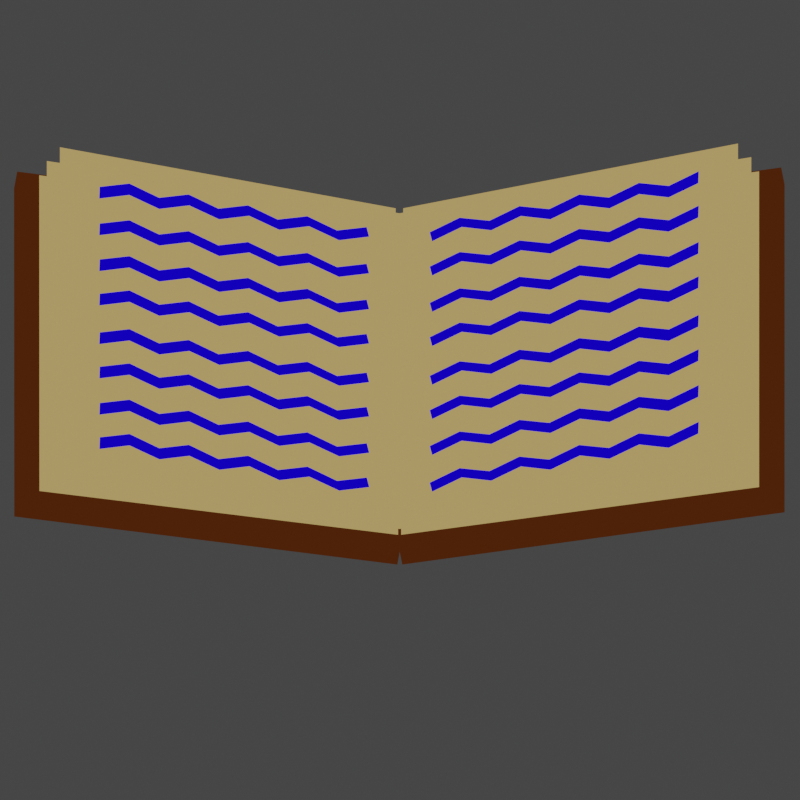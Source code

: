 # Source: book.blend  (saved by Blender 2.91.10; exported with 4.5.12 LTS)
import bpy
from mathutils import Matrix  # noqa: F401  (used for matrix-valued properties, if any)

bpy.ops.wm.read_factory_settings(use_empty=True)
scene = bpy.context.scene
scene.name = 'Scene'

# ---- collections
col_collection = bpy.data.collections.new('Collection'); scene.collection.children.link(col_collection)

# ---- materials (node trees are filled in below, after node groups)
mat_material = bpy.data.materials.new('Material')
mat_material.alpha_threshold = 0.0
mat_material.use_transparent_shadow = False
mat_material.line_color = (0.0, 0.0, 0.0, 1.0)
mat_material_001 = bpy.data.materials.new('Material.001')
mat_material_001.alpha_threshold = 0.0
mat_material_001.use_transparent_shadow = False
mat_material_001.line_color = (0.0, 0.0, 0.0, 1.0)
mat_material_002 = bpy.data.materials.new('Material.002')
mat_material_002.alpha_threshold = 0.0
mat_material_002.use_transparent_shadow = False
mat_material_002.line_color = (0.0, 0.0, 0.0, 1.0)
mat_material_004 = bpy.data.materials.new('Material.004')
mat_material_004.alpha_threshold = 0.0
mat_material_004.use_transparent_shadow = False
mat_material_004.line_color = (0.0, 0.0, 0.0, 1.0)
mat_material_005 = bpy.data.materials.new('Material.005')
mat_material_005.alpha_threshold = 0.0
mat_material_005.use_transparent_shadow = False
mat_material_005.line_color = (0.0, 0.0, 0.0, 1.0)

# ---- material node trees
mat_material.use_nodes = True; mat_material.node_tree.nodes.clear()
_N = mat_material.node_tree.nodes; _L = mat_material.node_tree.links
n0 = _N.new('ShaderNodeOutputMaterial'); n0.name = 'Material Output'; n0.location = (300, 300)
n1 = _N.new('ShaderNodeEmission'); n1.name = 'Emission'; n1.location = (10, 300)
n1.inputs[0].default_value = (0.4292, 0.2992, 0.1059, 1.0)
_L.new(n1.outputs[0], n0.inputs[0])
n0.is_active_output = True
mat_material_001.use_nodes = True; mat_material_001.node_tree.nodes.clear()
_N = mat_material_001.node_tree.nodes; _L = mat_material_001.node_tree.links
n0 = _N.new('ShaderNodeOutputMaterial'); n0.name = 'Material Output'; n0.location = (300, 300)
n1 = _N.new('ShaderNodeEmission'); n1.name = 'Emission'; n1.location = (10, 300)
n1.inputs[0].default_value = (0.2462, 0.173, 0.06317, 1.0)
_L.new(n1.outputs[0], n0.inputs[0])
n0.is_active_output = True
mat_material_002.use_nodes = True; mat_material_002.node_tree.nodes.clear()
_N = mat_material_002.node_tree.nodes; _L = mat_material_002.node_tree.links
n0 = _N.new('ShaderNodeOutputMaterial'); n0.name = 'Material Output'; n0.location = (300, 300)
n1 = _N.new('ShaderNodeEmission'); n1.name = 'Emission'; n1.location = (10, 300)
n1.inputs[0].default_value = (0.001114, 0.1424, 0.0, 1.0)
_L.new(n1.outputs[0], n0.inputs[0])
n0.is_active_output = True
mat_material_004.use_nodes = True; mat_material_004.node_tree.nodes.clear()
_N = mat_material_004.node_tree.nodes; _L = mat_material_004.node_tree.links
n0 = _N.new('ShaderNodeOutputMaterial'); n0.name = 'Material Output'; n0.location = (300, 300)
n1 = _N.new('ShaderNodeEmission'); n1.name = 'Emission'; n1.location = (10, 300)
n1.inputs[0].default_value = (0.06072, 0.01517, 0.002223, 1.0)
_L.new(n1.outputs[0], n0.inputs[0])
n0.is_active_output = True
mat_material_005.use_nodes = True; mat_material_005.node_tree.nodes.clear()
_N = mat_material_005.node_tree.nodes; _L = mat_material_005.node_tree.links
n0 = _N.new('ShaderNodeOutputMaterial'); n0.name = 'Material Output'; n0.location = (300, 300)
n1 = _N.new('ShaderNodeEmission'); n1.name = 'Emission'; n1.location = (10, 300)
n1.inputs[0].default_value = (0.00634, 0.0, 0.6038, 1.0)
_L.new(n1.outputs[0], n0.inputs[0])
n0.is_active_output = True

# ---- world
world_world = bpy.data.worlds.new('World'); scene.world = world_world
world_world.use_nodes = True; world_world.node_tree.nodes.clear()
_N = world_world.node_tree.nodes; _L = world_world.node_tree.links
n0 = _N.new('ShaderNodeOutputWorld'); n0.name = 'World Output'; n0.location = (300, 300)
n1 = _N.new('ShaderNodeBackground'); n1.name = 'Background'; n1.location = (10, 300)
n1.inputs[0].default_value = (0.05088, 0.05088, 0.05088, 1.0)
_L.new(n1.outputs[0], n0.inputs[0])
n0.is_active_output = True
world_world.color = (0.05088, 0.05088, 0.05088)
world_world.use_sun_shadow = False
world_world.sun_shadow_jitter_overblur = 0.0

# ---- cameras
cam_camera = bpy.data.cameras.new('Camera')
cam_camera.type = 'ORTHO'
cam_camera.ortho_scale = 10.9

# ---- meshes
me_cube = bpy.data.meshes.new('Cube')
me_cube.from_pydata([(1.0, 1.0, 9.627), (1.0, 1.0, 0.01706), (1.0, -1.0, 9.627), (1.0, -1.0, 0.01706), (-1.0, 1.0, 9.627), (-1.0, 1.0, 0.01706), (-1.0, -1.0, 9.627), (-1.0, -1.0, 0.01706), (1.0, 1.0, 9.404), (-1.0, -1.0, 9.404), (1.0, -1.0, 9.404), (-1.0, 1.0, 9.404), (1.0, 1.0, 0.2825), (1.0, -1.0, 0.2825), (-1.0, 1.0, 0.2825), (-1.0, -1.0, 0.2825), (-0.4555, -0.4555, 4.417), (0.4555, 0.4555, 4.417), (0.4555, -0.4555, 4.417), (-0.4555, 0.4555, 4.417), (-0.5114, -0.5114, 4.896), (0.5114, 0.5114, 4.896), (0.5114, -0.5114, 4.896), (-0.5114, 0.5114, 4.896), (0.5264, 0.5264, 4.147), (0.5264, -0.5264, 4.147), (-0.5264, 0.5264, 4.147), (-0.5264, -0.5264, 4.147), (-0.6993, -0.6993, 7.727), (0.6993, 0.6993, 7.727), (0.6993, -0.6993, 7.727), (-0.6993, 0.6993, 7.727), (0.6823, 0.6823, 1.501), (0.6823, -0.6823, 1.501), (-0.6823, 0.6823, 1.501), (-0.6823, -0.6823, 1.501)], [], [(0, 4, 6, 2), (10, 2, 6, 9), (9, 6, 4, 11), (5, 1, 3, 7), (8, 0, 2, 10), (11, 4, 0, 8), (31, 11, 8, 29), (29, 8, 10, 30), (28, 9, 11, 31), (30, 10, 9, 28), (3, 13, 15, 7), (7, 15, 14, 5), (1, 12, 13, 3), (5, 14, 12, 1), (25, 18, 16, 27), (27, 16, 19, 26), (24, 17, 18, 25), (26, 19, 17, 24), (18, 22, 20, 16), (16, 20, 23, 19), (17, 21, 22, 18), (19, 23, 21, 17), (34, 26, 24, 32), (32, 24, 25, 33), (35, 27, 26, 34), (33, 25, 27, 35), (22, 30, 28, 20), (20, 28, 31, 23), (21, 29, 30, 22), (23, 31, 29, 21), (13, 33, 35, 15), (15, 35, 34, 14), (12, 32, 33, 13), (14, 34, 32, 12)])
me_cube.polygons.foreach_set('use_smooth', [True] * 34)
_uv = me_cube.uv_layers.new(name='UVMap')
_uv.uv.foreach_set('vector', [0.625, 0.5, 0.875, 0.5, 0.875, 0.75, 0.625, 0.75, 0.6175, 0.75, 0.625, 0.75, 0.625, 1.0, 0.6175, 1.0, 0.6175, 0.0, 0.625, 0.0, 0.625, 0.25, 0.6175, 0.25, 0.125, 0.5, 0.375, 0.5, 0.375, 0.75, 0.125, 0.75, 0.6175, 0.5, 0.625, 0.5, 0.625, 0.75, 0.6175, 0.75, 0.6175, 0.25, 0.625, 0.25, 0.625, 0.5, 0.6175, 0.5, 0.592, 0.25, 0.6175, 0.25, 0.6175, 0.5, 0.592, 0.5, 0.592, 0.5, 0.6175, 0.5, 0.6175, 0.75, 0.592, 0.75, 0.592, 0.0, 0.6175, 0.0, 0.6175, 0.25, 0.592, 0.25, 0.592, 0.75, 0.6175, 0.75, 0.6175, 1.0, 0.592, 1.0, 0.375, 0.75, 0.3839, 0.75, 0.3839, 1.0, 0.375, 1.0, 0.375, 0.0, 0.3839, 0.0, 0.3839, 0.25, 0.375, 0.25, 0.375, 0.5, 0.3839, 0.5, 0.3839, 0.75, 0.375, 0.75, 0.375, 0.25, 0.3839, 0.25, 0.3839, 0.5, 0.375, 0.5, 0.492, 0.75, 0.5007, 0.75, 0.5007, 1.0, 0.492, 1.0, 0.492, 0.0, 0.5007, 0.0, 0.5007, 0.25, 0.492, 0.25, 0.492, 0.5, 0.5007, 0.5, 0.5007, 0.75, 0.492, 0.75, 0.492, 0.25, 0.5007, 0.25, 0.5007, 0.5, 0.492, 0.5, 0.5007, 0.75, 0.5127, 0.75, 0.5127, 1.0, 0.5007, 1.0, 0.5007, 0.0, 0.5127, 0.0, 0.5127, 0.25, 0.5007, 0.25, 0.5007, 0.5, 0.5127, 0.5, 0.5127, 0.75, 0.5007, 0.75, 0.5007, 0.25, 0.5127, 0.25, 0.5127, 0.5, 0.5007, 0.5, 0.4239, 0.25, 0.492, 0.25, 0.492, 0.5, 0.4239, 0.5, 0.4239, 0.5, 0.492, 0.5, 0.492, 0.75, 0.4239, 0.75, 0.4239, 0.0, 0.492, 0.0, 0.492, 0.25, 0.4239, 0.25, 0.4239, 0.75, 0.492, 0.75, 0.492, 1.0, 0.4239, 1.0, 0.5127, 0.75, 0.592, 0.75, 0.592, 1.0, 0.5127, 1.0, 0.5127, 0.0, 0.592, 0.0, 0.592, 0.25, 0.5127, 0.25, 0.5127, 0.5, 0.592, 0.5, 0.592, 0.75, 0.5127, 0.75, 0.5127, 0.25, 0.592, 0.25, 0.592, 0.5, 0.5127, 0.5, 0.3839, 0.75, 0.4239, 0.75, 0.4239, 1.0, 0.3839, 1.0, 0.3839, 0.0, 0.4239, 0.0, 0.4239, 0.25, 0.3839, 0.25, 0.3839, 0.5, 0.4239, 0.5, 0.4239, 0.75, 0.3839, 0.75, 0.3839, 0.25, 0.4239, 0.25, 0.4239, 0.5, 0.3839, 0.5])
me_cube.materials.append(mat_material)
me_cube.use_remesh_preserve_volume = False
me_cube.use_remesh_preserve_attributes = False
me_cube.use_mirror_vertex_groups = False
me_cube.update()
me_plane = bpy.data.meshes.new('Plane')
me_plane.from_pydata([(0.1608, -0.2739, 9.658), (-0.1081, -0.2412, 9.658), (-0.08822, 0.05242, 9.658), (0.2287, -0.03797, 9.658), (0.1465, 0.3153, 9.658), (-0.05222, 0.3746, 9.658), (-0.2431, 0.3344, 9.658), (-0.3875, 0.1585, 9.658), (-0.437, -0.2097, 9.658), (-0.3117, -0.5187, 9.658), (0.2366, -0.6256, 9.658), (0.5722, -0.188, 9.658), (0.5306, 0.1233, 9.658), (0.4068, 0.5752, 9.658), (-0.2139, 0.8452, 9.658)], [(0, 3), (1, 0), (2, 1), (3, 4), (4, 5), (5, 6), (6, 7), (7, 8), (8, 9), (9, 10), (10, 11), (11, 12), (12, 13), (13, 14)], [])
_uv = me_plane.uv_layers.new(name='UVMap')
_uv.uv.foreach_set('vector', [])
me_plane.materials.append(mat_material_001)
me_plane.use_remesh_fix_poles = True
me_plane.use_remesh_preserve_attributes = False
me_plane.use_mirror_vertex_groups = False
me_plane.update()
me_plane_001 = bpy.data.meshes.new('Plane.001')
me_plane_001.from_pydata([(-0.4793, -0.2321, 5.278), (-0.3387, -0.4214, 5.288), (-0.1124, -0.574, 5.295), (0.09132, -0.5309, 5.307), (-0.4967, 0.09853, 5.276), (-0.413, 0.3607, 5.276), (-0.1257, 0.5235, 5.285), (0.2887, 0.4675, 5.298), (0.5733, 0.2477, 5.307), (0.5719, -0.09824, 5.307), (0.4216, -0.3644, 5.319), (-0.4834, -0.2321, 4.702), (-0.3427, -0.4214, 4.712), (-0.1165, -0.574, 4.719), (0.0873, -0.5309, 4.73), (-0.5007, 0.09853, 4.7), (-0.417, 0.3607, 4.7), (-0.1297, 0.5235, 4.709), (0.2847, 0.4675, 4.722), (0.5693, 0.2477, 4.731), (0.5679, -0.09824, 4.731), (0.4086, -0.3672, 4.71), (0.6455, -0.04692, 4.442), (0.3903, -0.3484, 4.405), (0.5413, -0.1669, 4.054), (0.4793, -0.2222, 4.08)], [], [(6, 7, 18, 17), (3, 2, 13, 14), (3, 10, 21, 14), (0, 4, 15, 11), (7, 8, 19, 18), (4, 5, 16, 15), (1, 0, 11, 12), (8, 9, 20, 19), (5, 6, 17, 16), (2, 1, 12, 13), (9, 10, 21, 20), (21, 10, 22, 23), (23, 22, 24, 25)])
_uv = me_plane_001.uv_layers.new(name='UVMap')
_uv.uv.foreach_set('vector', [0.0, 0.0, 0.0, 0.0, 0.0, 0.0, 0.0, 0.0, 0.0, 0.0, 0.0, 0.0, 0.0, 0.0, 0.0, 0.0, 0.0, 0.0, 0.0, 0.0, 0.0, 0.0, 0.0, 0.0, 0.0, 0.0, 0.0, 0.0, 0.0, 0.0, 0.0, 0.0, 0.0, 0.0, 0.0, 0.0, 0.0, 0.0, 0.0, 0.0, 0.0, 0.0, 0.0, 0.0, 0.0, 0.0, 0.0, 0.0, 0.0, 0.0, 0.0, 0.0, 0.0, 0.0, 0.0, 0.0, 0.0, 0.0, 0.0, 0.0, 0.0, 0.0, 0.0, 0.0, 0.0, 0.0, 0.0, 0.0, 0.0, 0.0, 0.0, 0.0, 0.0, 0.0, 0.0, 0.0, 0.0, 0.0, 0.0, 0.0, 0.0, 0.0, 0.0, 0.0, 0.0, 0.0, 0.0, 0.0, 0.0, 0.0, 0.0, 0.0, 0.0, 0.0, 0.0, 0.0, 0.0, 0.0, 0.0, 0.0, 0.0, 0.0, 0.0, 0.0])
me_plane_001.materials.append(mat_material_002)
me_plane_001.use_remesh_fix_poles = True
me_plane_001.use_remesh_preserve_attributes = False
me_plane_001.use_mirror_vertex_groups = False
me_plane_001.update()
me_cube_001 = bpy.data.meshes.new('Cube.001')
me_cube_001.from_pydata([(0.0, -3.981, -0.141), (0.0, -3.981, 0.141), (0.0, 3.981, -0.141), (0.0, 3.981, 0.141), (5.279, -3.981, -0.141), (5.279, -3.981, 0.141), (5.279, 3.981, -0.141), (5.279, 3.981, 0.141), (0.04823, -3.832, 0.2453), (4.988, -3.832, 0.2259), (0.04823, 3.832, 0.2453), (4.988, 3.832, 0.2259), (0.03674, -3.832, 0.3436), (4.921, -3.832, 0.4741), (0.03674, 3.832, 0.3436), (4.921, 3.832, 0.4741), (0.1048, -3.832, 0.4163), (4.779, -3.832, 0.7252), (0.1048, 3.832, 0.4163), (4.779, 3.832, 0.7252), (0.4793, 3.089, 0.4644), (4.232, 3.331, 0.6961), (4.226, 3.046, 0.6961), (0.5124, 2.864, 0.4644), (0.8963, 3.305, 0.4901), (1.313, 3.095, 0.5159), (1.73, 3.311, 0.5416), (2.147, 3.102, 0.5674), (2.564, 3.318, 0.5931), (2.981, 3.108, 0.6189), (3.398, 3.324, 0.6446), (3.815, 3.115, 0.6704), (3.813, 2.836, 0.6704), (3.4, 3.053, 0.6446), (2.988, 2.843, 0.6189), (2.575, 3.06, 0.5931), (2.163, 2.85, 0.5674), (1.75, 3.067, 0.5416), (1.338, 2.857, 0.5159), (0.925, 3.074, 0.4901), (0.4793, 2.256, 0.4644), (4.232, 2.498, 0.6961), (4.226, 2.213, 0.6961), (0.5124, 2.032, 0.4644), (0.8963, 2.473, 0.4901), (1.313, 2.263, 0.5159), (1.73, 2.479, 0.5416), (2.147, 2.269, 0.5674), (2.564, 2.485, 0.5931), (2.981, 2.276, 0.6189), (3.398, 2.492, 0.6446), (3.815, 2.282, 0.6704), (3.813, 2.004, 0.6704), (3.4, 2.22, 0.6446), (2.988, 2.011, 0.6189), (2.575, 2.227, 0.5931), (2.163, 2.018, 0.5674), (1.75, 2.234, 0.5416), (1.338, 2.025, 0.5159), (0.925, 2.241, 0.4901), (0.4793, 1.375, 0.4644), (4.232, 1.617, 0.6961), (4.226, 1.332, 0.6961), (0.5124, 1.151, 0.4644), (0.8963, 1.592, 0.4901), (1.313, 1.382, 0.5159), (1.73, 1.598, 0.5416), (2.147, 1.388, 0.5674), (2.564, 1.604, 0.5931), (2.981, 1.395, 0.6189), (3.398, 1.611, 0.6446), (3.815, 1.401, 0.6704), (3.813, 1.123, 0.6704), (3.4, 1.339, 0.6446), (2.988, 1.13, 0.6189), (2.575, 1.346, 0.5931), (2.163, 1.137, 0.5674), (1.75, 1.353, 0.5416), (1.338, 1.144, 0.5159), (0.925, 1.36, 0.4901), (0.4793, 0.5428, 0.4644), (4.232, 0.7847, 0.6961), (4.226, 0.4999, 0.6961), (0.5124, 0.3183, 0.4644), (0.8963, 0.759, 0.4901), (1.313, 0.5493, 0.5159), (1.73, 0.7655, 0.5416), (2.147, 0.5557, 0.5674), (2.564, 0.7719, 0.5931), (2.981, 0.5621, 0.6189), (3.398, 0.7783, 0.6446), (3.815, 0.5686, 0.6704), (3.813, 0.2904, 0.6704), (3.4, 0.5069, 0.6446), (2.988, 0.2974, 0.6189), (2.575, 0.5139, 0.5931), (2.163, 0.3044, 0.5674), (1.75, 0.5208, 0.5416), (1.338, 0.3114, 0.5159), (0.925, 0.5278, 0.4901), (0.4793, -0.3962, 0.4644), (4.232, -0.1543, 0.6961), (4.226, -0.4391, 0.6961), (0.5124, -0.6207, 0.4644), (0.8963, -0.18, 0.4901), (1.313, -0.3898, 0.5159), (1.73, -0.1736, 0.5416), (2.147, -0.3833, 0.5674), (2.564, -0.1671, 0.5931), (2.981, -0.3769, 0.6189), (3.398, -0.1607, 0.6446), (3.815, -0.3705, 0.6704), (3.813, -0.6486, 0.6704), (3.4, -0.4322, 0.6446), (2.988, -0.6416, 0.6189), (2.575, -0.4252, 0.5931), (2.163, -0.6347, 0.5674), (1.75, -0.4182, 0.5416), (1.338, -0.6277, 0.5159), (0.925, -0.4112, 0.4901), (0.4793, -1.229, 0.4644), (4.232, -0.9868, 0.6961), (4.226, -1.272, 0.6961), (0.5124, -1.453, 0.4644), (0.8963, -1.013, 0.4901), (1.313, -1.222, 0.5159), (1.73, -1.006, 0.5416), (2.147, -1.216, 0.5674), (2.564, -0.9997, 0.5931), (2.981, -1.209, 0.6189), (3.398, -0.9933, 0.6446), (3.815, -1.203, 0.6704), (3.813, -1.481, 0.6704), (3.4, -1.265, 0.6446), (2.988, -1.474, 0.6189), (2.575, -1.258, 0.5931), (2.163, -1.467, 0.5674), (1.75, -1.251, 0.5416), (1.338, -1.46, 0.5159), (0.925, -1.244, 0.4901), (0.4793, -2.1, 0.4644), (4.232, -1.858, 0.6961), (4.226, -2.143, 0.6961), (0.5124, -2.324, 0.4644), (0.8963, -1.884, 0.4901), (1.313, -2.094, 0.5159), (1.73, -1.877, 0.5416), (2.147, -2.087, 0.5674), (2.564, -1.871, 0.5931), (2.981, -2.081, 0.6189), (3.398, -1.865, 0.6446), (3.815, -2.074, 0.6704), (3.813, -2.352, 0.6704), (3.4, -2.136, 0.6446), (2.988, -2.345, 0.6189), (2.575, -2.129, 0.5931), (2.163, -2.338, 0.5674), (1.75, -2.122, 0.5416), (1.338, -2.331, 0.5159), (0.925, -2.115, 0.4901), (0.4793, -2.991, 0.4644), (4.232, -2.749, 0.6961), (4.226, -3.034, 0.6961), (0.5124, -3.215, 0.4644), (0.8963, -2.774, 0.4901), (1.313, -2.984, 0.5159), (1.73, -2.768, 0.5416), (2.147, -2.978, 0.5674), (2.564, -2.762, 0.5931), (2.981, -2.971, 0.6189), (3.398, -2.755, 0.6446), (3.815, -2.965, 0.6704), (3.813, -3.243, 0.6704), (3.4, -3.027, 0.6446), (2.988, -3.236, 0.6189), (2.575, -3.02, 0.5931), (2.163, -3.229, 0.5674), (1.75, -3.013, 0.5416), (1.338, -3.222, 0.5159), (0.925, -3.006, 0.4901)], [], [(0, 1, 3, 2), (2, 3, 7, 6), (6, 7, 5, 4), (4, 5, 1, 0), (2, 6, 4, 0), (7, 3, 1, 5), (8, 9, 11, 10), (12, 13, 15, 14), (16, 17, 19, 18), (24, 20, 23, 39), (21, 31, 32, 22), (31, 30, 33, 32), (30, 29, 34, 33), (29, 28, 35, 34), (28, 27, 36, 35), (27, 26, 37, 36), (26, 25, 38, 37), (25, 24, 39, 38), (44, 40, 43, 59), (41, 51, 52, 42), (51, 50, 53, 52), (50, 49, 54, 53), (49, 48, 55, 54), (48, 47, 56, 55), (47, 46, 57, 56), (46, 45, 58, 57), (45, 44, 59, 58), (64, 60, 63, 79), (61, 71, 72, 62), (71, 70, 73, 72), (70, 69, 74, 73), (69, 68, 75, 74), (68, 67, 76, 75), (67, 66, 77, 76), (66, 65, 78, 77), (65, 64, 79, 78), (84, 80, 83, 99), (81, 91, 92, 82), (91, 90, 93, 92), (90, 89, 94, 93), (89, 88, 95, 94), (88, 87, 96, 95), (87, 86, 97, 96), (86, 85, 98, 97), (85, 84, 99, 98), (104, 100, 103, 119), (101, 111, 112, 102), (111, 110, 113, 112), (110, 109, 114, 113), (109, 108, 115, 114), (108, 107, 116, 115), (107, 106, 117, 116), (106, 105, 118, 117), (105, 104, 119, 118), (124, 120, 123, 139), (121, 131, 132, 122), (131, 130, 133, 132), (130, 129, 134, 133), (129, 128, 135, 134), (128, 127, 136, 135), (127, 126, 137, 136), (126, 125, 138, 137), (125, 124, 139, 138), (144, 140, 143, 159), (141, 151, 152, 142), (151, 150, 153, 152), (150, 149, 154, 153), (149, 148, 155, 154), (148, 147, 156, 155), (147, 146, 157, 156), (146, 145, 158, 157), (145, 144, 159, 158), (164, 160, 163, 179), (161, 171, 172, 162), (171, 170, 173, 172), (170, 169, 174, 173), (169, 168, 175, 174), (168, 167, 176, 175), (167, 166, 177, 176), (166, 165, 178, 177), (165, 164, 179, 178)])
me_cube_001.polygons.foreach_set('material_index', [1, 1, 1, 1, 1, 1, 0, 0, 0, 2, 2, 2, 2, 2, 2, 2, 2, 2, 2, 2, 2, 2, 2, 2, 2, 2, 2, 2, 2, 2, 2, 2, 2, 2, 2, 2, 2, 2, 2, 2, 2, 2, 2, 2, 2, 2, 2, 2, 2, 2, 2, 2, 2, 2, 2, 2, 2, 2, 2, 2, 2, 2, 2, 2, 2, 2, 2, 2, 2, 2, 2, 2, 2, 2, 2, 2, 2, 2, 2, 2, 2])
_uv = me_cube_001.uv_layers.new(name='UVMap')
_uv.uv.foreach_set('vector', [0.375, 0.0, 0.625, 0.0, 0.625, 0.25, 0.375, 0.25, 0.375, 0.25, 0.625, 0.25, 0.625, 0.5, 0.375, 0.5, 0.375, 0.5, 0.625, 0.5, 0.625, 0.75, 0.375, 0.75, 0.375, 0.75, 0.625, 0.75, 0.625, 1.0, 0.375, 1.0, 0.125, 0.5, 0.375, 0.5, 0.375, 0.75, 0.125, 0.75, 0.625, 0.5, 0.875, 0.5, 0.875, 0.75, 0.625, 0.75, 0.0, 0.0, 1.0, 0.0, 1.0, 1.0, 0.0, 1.0, 0.0, 0.0, 1.0, 0.0, 1.0, 1.0, 0.0, 1.0, 0.0, 0.0, 1.0, 0.0, 1.0, 1.0, 0.0, 1.0, 0.0, 0.0, 0.0, 0.0, 0.0, 0.0, 0.0, 0.0, 0.0, 0.0, 0.0, 0.0, 0.0, 0.0, 0.0, 0.0, 0.0, 0.0, 0.0, 0.0, 0.0, 0.0, 0.0, 0.0, 0.0, 0.0, 0.0, 0.0, 0.0, 0.0, 0.0, 0.0, 0.0, 0.0, 0.0, 0.0, 0.0, 0.0, 0.0, 0.0, 0.0, 0.0, 0.0, 0.0, 0.0, 0.0, 0.0, 0.0, 0.0, 0.0, 0.0, 0.0, 0.0, 0.0, 0.0, 0.0, 0.0, 0.0, 0.0, 0.0, 0.0, 0.0, 0.0, 0.0, 0.0, 0.0, 0.0, 0.0, 0.0, 0.0, 0.0, 0.0, 0.0, 0.0, 0.0, 0.0, 0.0, 0.0, 0.0, 0.0, 0.0, 0.0, 0.0, 0.0, 0.0, 0.0, 0.0, 0.0, 0.0, 0.0, 0.0, 0.0, 0.0, 0.0, 0.0, 0.0, 0.0, 0.0, 0.0, 0.0, 0.0, 0.0, 0.0, 0.0, 0.0, 0.0, 0.0, 0.0, 0.0, 0.0, 0.0, 0.0, 0.0, 0.0, 0.0, 0.0, 0.0, 0.0, 0.0, 0.0, 0.0, 0.0, 0.0, 0.0, 0.0, 0.0, 0.0, 0.0, 0.0, 0.0, 0.0, 0.0, 0.0, 0.0, 0.0, 0.0, 0.0, 0.0, 0.0, 0.0, 0.0, 0.0, 0.0, 0.0, 0.0, 0.0, 0.0, 0.0, 0.0, 0.0, 0.0, 0.0, 0.0, 0.0, 0.0, 0.0, 0.0, 0.0, 0.0, 0.0, 0.0, 0.0, 0.0, 0.0, 0.0, 0.0, 0.0, 0.0, 0.0, 0.0, 0.0, 0.0, 0.0, 0.0, 0.0, 0.0, 0.0, 0.0, 0.0, 0.0, 0.0, 0.0, 0.0, 0.0, 0.0, 0.0, 0.0, 0.0, 0.0, 0.0, 0.0, 0.0, 0.0, 0.0, 0.0, 0.0, 0.0, 0.0, 0.0, 0.0, 0.0, 0.0, 0.0, 0.0, 0.0, 0.0, 0.0, 0.0, 0.0, 0.0, 0.0, 0.0, 0.0, 0.0, 0.0, 0.0, 0.0, 0.0, 0.0, 0.0, 0.0, 0.0, 0.0, 0.0, 0.0, 0.0, 0.0, 0.0, 0.0, 0.0, 0.0, 0.0, 0.0, 0.0, 0.0, 0.0, 0.0, 0.0, 0.0, 0.0, 0.0, 0.0, 0.0, 0.0, 0.0, 0.0, 0.0, 0.0, 0.0, 0.0, 0.0, 0.0, 0.0, 0.0, 0.0, 0.0, 0.0, 0.0, 0.0, 0.0, 0.0, 0.0, 0.0, 0.0, 0.0, 0.0, 0.0, 0.0, 0.0, 0.0, 0.0, 0.0, 0.0, 0.0, 0.0, 0.0, 0.0, 0.0, 0.0, 0.0, 0.0, 0.0, 0.0, 0.0, 0.0, 0.0, 0.0, 0.0, 0.0, 0.0, 0.0, 0.0, 0.0, 0.0, 0.0, 0.0, 0.0, 0.0, 0.0, 0.0, 0.0, 0.0, 0.0, 0.0, 0.0, 0.0, 0.0, 0.0, 0.0, 0.0, 0.0, 0.0, 0.0, 0.0, 0.0, 0.0, 0.0, 0.0, 0.0, 0.0, 0.0, 0.0, 0.0, 0.0, 0.0, 0.0, 0.0, 0.0, 0.0, 0.0, 0.0, 0.0, 0.0, 0.0, 0.0, 0.0, 0.0, 0.0, 0.0, 0.0, 0.0, 0.0, 0.0, 0.0, 0.0, 0.0, 0.0, 0.0, 0.0, 0.0, 0.0, 0.0, 0.0, 0.0, 0.0, 0.0, 0.0, 0.0, 0.0, 0.0, 0.0, 0.0, 0.0, 0.0, 0.0, 0.0, 0.0, 0.0, 0.0, 0.0, 0.0, 0.0, 0.0, 0.0, 0.0, 0.0, 0.0, 0.0, 0.0, 0.0, 0.0, 0.0, 0.0, 0.0, 0.0, 0.0, 0.0, 0.0, 0.0, 0.0, 0.0, 0.0, 0.0, 0.0, 0.0, 0.0, 0.0, 0.0, 0.0, 0.0, 0.0, 0.0, 0.0, 0.0, 0.0, 0.0, 0.0, 0.0, 0.0, 0.0, 0.0, 0.0, 0.0, 0.0, 0.0, 0.0, 0.0, 0.0, 0.0, 0.0, 0.0, 0.0, 0.0, 0.0, 0.0, 0.0, 0.0, 0.0, 0.0, 0.0, 0.0, 0.0, 0.0, 0.0, 0.0, 0.0, 0.0, 0.0, 0.0, 0.0, 0.0, 0.0, 0.0, 0.0, 0.0, 0.0, 0.0, 0.0, 0.0, 0.0, 0.0, 0.0, 0.0, 0.0, 0.0, 0.0, 0.0, 0.0, 0.0, 0.0, 0.0, 0.0, 0.0, 0.0, 0.0, 0.0, 0.0, 0.0, 0.0, 0.0, 0.0, 0.0, 0.0, 0.0, 0.0, 0.0, 0.0, 0.0, 0.0, 0.0, 0.0, 0.0, 0.0, 0.0, 0.0, 0.0, 0.0, 0.0, 0.0, 0.0, 0.0, 0.0, 0.0, 0.0, 0.0, 0.0, 0.0, 0.0, 0.0, 0.0, 0.0, 0.0, 0.0, 0.0, 0.0, 0.0, 0.0, 0.0, 0.0, 0.0, 0.0, 0.0, 0.0, 0.0, 0.0, 0.0, 0.0, 0.0, 0.0, 0.0, 0.0, 0.0, 0.0, 0.0, 0.0, 0.0, 0.0, 0.0, 0.0, 0.0, 0.0, 0.0, 0.0, 0.0, 0.0, 0.0, 0.0, 0.0, 0.0, 0.0, 0.0, 0.0, 0.0, 0.0, 0.0, 0.0, 0.0, 0.0, 0.0, 0.0, 0.0, 0.0, 0.0, 0.0, 0.0, 0.0, 0.0, 0.0, 0.0, 0.0, 0.0, 0.0, 0.0, 0.0, 0.0, 0.0, 0.0, 0.0, 0.0, 0.0, 0.0, 0.0, 0.0, 0.0, 0.0, 0.0])
me_cube_001.materials.append(mat_material)
me_cube_001.materials.append(mat_material_004)
me_cube_001.materials.append(mat_material_005)
me_cube_001.use_remesh_fix_poles = True
me_cube_001.use_remesh_preserve_attributes = False
me_cube_001.use_mirror_vertex_groups = False
me_cube_001.update()
me_cube_002 = bpy.data.meshes.new('Cube.002')
me_cube_002.from_pydata([(0.0, -3.981, -0.141), (0.0, -3.981, 0.141), (0.0, 3.981, -0.141), (0.0, 3.981, 0.141), (5.279, -3.981, -0.141), (5.279, -3.981, 0.141), (5.279, 3.981, -0.141), (5.279, 3.981, 0.141), (0.04823, -3.832, 0.2453), (4.988, -3.832, 0.2259), (0.04823, 3.832, 0.2453), (4.988, 3.832, 0.2259), (0.03674, -3.832, 0.3436), (4.921, -3.832, 0.4741), (0.03674, 3.832, 0.3436), (4.921, 3.832, 0.4741), (0.1048, -3.832, 0.4163), (4.779, -3.832, 0.7252), (0.1048, 3.832, 0.4163), (4.779, 3.832, 0.7252), (0.4793, 3.089, 0.4644), (4.232, 3.331, 0.6961), (4.226, 3.046, 0.6961), (0.5124, 2.864, 0.4644), (0.8963, 3.305, 0.4901), (1.313, 3.095, 0.5159), (1.73, 3.311, 0.5416), (2.147, 3.102, 0.5674), (2.564, 3.318, 0.5931), (2.981, 3.108, 0.6189), (3.398, 3.324, 0.6446), (3.815, 3.115, 0.6704), (3.813, 2.836, 0.6704), (3.4, 3.053, 0.6446), (2.988, 2.843, 0.6189), (2.575, 3.06, 0.5931), (2.163, 2.85, 0.5674), (1.75, 3.067, 0.5416), (1.338, 2.857, 0.5159), (0.925, 3.074, 0.4901), (0.4793, 2.256, 0.4644), (4.232, 2.498, 0.6961), (4.226, 2.213, 0.6961), (0.5124, 2.032, 0.4644), (0.8963, 2.473, 0.4901), (1.313, 2.263, 0.5159), (1.73, 2.479, 0.5416), (2.147, 2.269, 0.5674), (2.564, 2.485, 0.5931), (2.981, 2.276, 0.6189), (3.398, 2.492, 0.6446), (3.815, 2.282, 0.6704), (3.813, 2.004, 0.6704), (3.4, 2.22, 0.6446), (2.988, 2.011, 0.6189), (2.575, 2.227, 0.5931), (2.163, 2.018, 0.5674), (1.75, 2.234, 0.5416), (1.338, 2.025, 0.5159), (0.925, 2.241, 0.4901), (0.4793, 1.375, 0.4644), (4.232, 1.617, 0.6961), (4.226, 1.332, 0.6961), (0.5124, 1.151, 0.4644), (0.8963, 1.592, 0.4901), (1.313, 1.382, 0.5159), (1.73, 1.598, 0.5416), (2.147, 1.388, 0.5674), (2.564, 1.604, 0.5931), (2.981, 1.395, 0.6189), (3.398, 1.611, 0.6446), (3.815, 1.401, 0.6704), (3.813, 1.123, 0.6704), (3.4, 1.339, 0.6446), (2.988, 1.13, 0.6189), (2.575, 1.346, 0.5931), (2.163, 1.137, 0.5674), (1.75, 1.353, 0.5416), (1.338, 1.144, 0.5159), (0.925, 1.36, 0.4901), (0.4793, 0.5428, 0.4644), (4.232, 0.7847, 0.6961), (4.226, 0.4999, 0.6961), (0.5124, 0.3183, 0.4644), (0.8963, 0.759, 0.4901), (1.313, 0.5493, 0.5159), (1.73, 0.7655, 0.5416), (2.147, 0.5557, 0.5674), (2.564, 0.7719, 0.5931), (2.981, 0.5621, 0.6189), (3.398, 0.7783, 0.6446), (3.815, 0.5686, 0.6704), (3.813, 0.2904, 0.6704), (3.4, 0.5069, 0.6446), (2.988, 0.2974, 0.6189), (2.575, 0.5139, 0.5931), (2.163, 0.3044, 0.5674), (1.75, 0.5208, 0.5416), (1.338, 0.3114, 0.5159), (0.925, 0.5278, 0.4901), (0.4793, -0.3962, 0.4644), (4.232, -0.1543, 0.6961), (4.226, -0.4391, 0.6961), (0.5124, -0.6207, 0.4644), (0.8963, -0.18, 0.4901), (1.313, -0.3898, 0.5159), (1.73, -0.1736, 0.5416), (2.147, -0.3833, 0.5674), (2.564, -0.1671, 0.5931), (2.981, -0.3769, 0.6189), (3.398, -0.1607, 0.6446), (3.815, -0.3705, 0.6704), (3.813, -0.6486, 0.6704), (3.4, -0.4322, 0.6446), (2.988, -0.6416, 0.6189), (2.575, -0.4252, 0.5931), (2.163, -0.6347, 0.5674), (1.75, -0.4182, 0.5416), (1.338, -0.6277, 0.5159), (0.925, -0.4112, 0.4901), (0.4793, -1.229, 0.4644), (4.232, -0.9868, 0.6961), (4.226, -1.272, 0.6961), (0.5124, -1.453, 0.4644), (0.8963, -1.013, 0.4901), (1.313, -1.222, 0.5159), (1.73, -1.006, 0.5416), (2.147, -1.216, 0.5674), (2.564, -0.9997, 0.5931), (2.981, -1.209, 0.6189), (3.398, -0.9933, 0.6446), (3.815, -1.203, 0.6704), (3.813, -1.481, 0.6704), (3.4, -1.265, 0.6446), (2.988, -1.474, 0.6189), (2.575, -1.258, 0.5931), (2.163, -1.467, 0.5674), (1.75, -1.251, 0.5416), (1.338, -1.46, 0.5159), (0.925, -1.244, 0.4901), (0.4793, -2.1, 0.4644), (4.232, -1.858, 0.6961), (4.226, -2.143, 0.6961), (0.5124, -2.324, 0.4644), (0.8963, -1.884, 0.4901), (1.313, -2.094, 0.5159), (1.73, -1.877, 0.5416), (2.147, -2.087, 0.5674), (2.564, -1.871, 0.5931), (2.981, -2.081, 0.6189), (3.398, -1.865, 0.6446), (3.815, -2.074, 0.6704), (3.813, -2.352, 0.6704), (3.4, -2.136, 0.6446), (2.988, -2.345, 0.6189), (2.575, -2.129, 0.5931), (2.163, -2.338, 0.5674), (1.75, -2.122, 0.5416), (1.338, -2.331, 0.5159), (0.925, -2.115, 0.4901), (0.4793, -2.991, 0.4644), (4.232, -2.749, 0.6961), (4.226, -3.034, 0.6961), (0.5124, -3.215, 0.4644), (0.8963, -2.774, 0.4901), (1.313, -2.984, 0.5159), (1.73, -2.768, 0.5416), (2.147, -2.978, 0.5674), (2.564, -2.762, 0.5931), (2.981, -2.971, 0.6189), (3.398, -2.755, 0.6446), (3.815, -2.965, 0.6704), (3.813, -3.243, 0.6704), (3.4, -3.027, 0.6446), (2.988, -3.236, 0.6189), (2.575, -3.02, 0.5931), (2.163, -3.229, 0.5674), (1.75, -3.013, 0.5416), (1.338, -3.222, 0.5159), (0.925, -3.006, 0.4901)], [], [(0, 1, 3, 2), (2, 3, 7, 6), (6, 7, 5, 4), (4, 5, 1, 0), (2, 6, 4, 0), (7, 3, 1, 5), (8, 9, 11, 10), (12, 13, 15, 14), (16, 17, 19, 18), (24, 20, 23, 39), (21, 31, 32, 22), (31, 30, 33, 32), (30, 29, 34, 33), (29, 28, 35, 34), (28, 27, 36, 35), (27, 26, 37, 36), (26, 25, 38, 37), (25, 24, 39, 38), (44, 40, 43, 59), (41, 51, 52, 42), (51, 50, 53, 52), (50, 49, 54, 53), (49, 48, 55, 54), (48, 47, 56, 55), (47, 46, 57, 56), (46, 45, 58, 57), (45, 44, 59, 58), (64, 60, 63, 79), (61, 71, 72, 62), (71, 70, 73, 72), (70, 69, 74, 73), (69, 68, 75, 74), (68, 67, 76, 75), (67, 66, 77, 76), (66, 65, 78, 77), (65, 64, 79, 78), (84, 80, 83, 99), (81, 91, 92, 82), (91, 90, 93, 92), (90, 89, 94, 93), (89, 88, 95, 94), (88, 87, 96, 95), (87, 86, 97, 96), (86, 85, 98, 97), (85, 84, 99, 98), (104, 100, 103, 119), (101, 111, 112, 102), (111, 110, 113, 112), (110, 109, 114, 113), (109, 108, 115, 114), (108, 107, 116, 115), (107, 106, 117, 116), (106, 105, 118, 117), (105, 104, 119, 118), (124, 120, 123, 139), (121, 131, 132, 122), (131, 130, 133, 132), (130, 129, 134, 133), (129, 128, 135, 134), (128, 127, 136, 135), (127, 126, 137, 136), (126, 125, 138, 137), (125, 124, 139, 138), (144, 140, 143, 159), (141, 151, 152, 142), (151, 150, 153, 152), (150, 149, 154, 153), (149, 148, 155, 154), (148, 147, 156, 155), (147, 146, 157, 156), (146, 145, 158, 157), (145, 144, 159, 158), (164, 160, 163, 179), (161, 171, 172, 162), (171, 170, 173, 172), (170, 169, 174, 173), (169, 168, 175, 174), (168, 167, 176, 175), (167, 166, 177, 176), (166, 165, 178, 177), (165, 164, 179, 178)])
me_cube_002.polygons.foreach_set('material_index', [1, 1, 1, 1, 1, 1, 0, 0, 0, 2, 2, 2, 2, 2, 2, 2, 2, 2, 2, 2, 2, 2, 2, 2, 2, 2, 2, 2, 2, 2, 2, 2, 2, 2, 2, 2, 2, 2, 2, 2, 2, 2, 2, 2, 2, 2, 2, 2, 2, 2, 2, 2, 2, 2, 2, 2, 2, 2, 2, 2, 2, 2, 2, 2, 2, 2, 2, 2, 2, 2, 2, 2, 2, 2, 2, 2, 2, 2, 2, 2, 2])
_uv = me_cube_002.uv_layers.new(name='UVMap')
_uv.uv.foreach_set('vector', [0.375, 0.0, 0.625, 0.0, 0.625, 0.25, 0.375, 0.25, 0.375, 0.25, 0.625, 0.25, 0.625, 0.5, 0.375, 0.5, 0.375, 0.5, 0.625, 0.5, 0.625, 0.75, 0.375, 0.75, 0.375, 0.75, 0.625, 0.75, 0.625, 1.0, 0.375, 1.0, 0.125, 0.5, 0.375, 0.5, 0.375, 0.75, 0.125, 0.75, 0.625, 0.5, 0.875, 0.5, 0.875, 0.75, 0.625, 0.75, 0.0, 0.0, 1.0, 0.0, 1.0, 1.0, 0.0, 1.0, 0.0, 0.0, 1.0, 0.0, 1.0, 1.0, 0.0, 1.0, 0.0, 0.0, 1.0, 0.0, 1.0, 1.0, 0.0, 1.0, 0.0, 0.0, 0.0, 0.0, 0.0, 0.0, 0.0, 0.0, 0.0, 0.0, 0.0, 0.0, 0.0, 0.0, 0.0, 0.0, 0.0, 0.0, 0.0, 0.0, 0.0, 0.0, 0.0, 0.0, 0.0, 0.0, 0.0, 0.0, 0.0, 0.0, 0.0, 0.0, 0.0, 0.0, 0.0, 0.0, 0.0, 0.0, 0.0, 0.0, 0.0, 0.0, 0.0, 0.0, 0.0, 0.0, 0.0, 0.0, 0.0, 0.0, 0.0, 0.0, 0.0, 0.0, 0.0, 0.0, 0.0, 0.0, 0.0, 0.0, 0.0, 0.0, 0.0, 0.0, 0.0, 0.0, 0.0, 0.0, 0.0, 0.0, 0.0, 0.0, 0.0, 0.0, 0.0, 0.0, 0.0, 0.0, 0.0, 0.0, 0.0, 0.0, 0.0, 0.0, 0.0, 0.0, 0.0, 0.0, 0.0, 0.0, 0.0, 0.0, 0.0, 0.0, 0.0, 0.0, 0.0, 0.0, 0.0, 0.0, 0.0, 0.0, 0.0, 0.0, 0.0, 0.0, 0.0, 0.0, 0.0, 0.0, 0.0, 0.0, 0.0, 0.0, 0.0, 0.0, 0.0, 0.0, 0.0, 0.0, 0.0, 0.0, 0.0, 0.0, 0.0, 0.0, 0.0, 0.0, 0.0, 0.0, 0.0, 0.0, 0.0, 0.0, 0.0, 0.0, 0.0, 0.0, 0.0, 0.0, 0.0, 0.0, 0.0, 0.0, 0.0, 0.0, 0.0, 0.0, 0.0, 0.0, 0.0, 0.0, 0.0, 0.0, 0.0, 0.0, 0.0, 0.0, 0.0, 0.0, 0.0, 0.0, 0.0, 0.0, 0.0, 0.0, 0.0, 0.0, 0.0, 0.0, 0.0, 0.0, 0.0, 0.0, 0.0, 0.0, 0.0, 0.0, 0.0, 0.0, 0.0, 0.0, 0.0, 0.0, 0.0, 0.0, 0.0, 0.0, 0.0, 0.0, 0.0, 0.0, 0.0, 0.0, 0.0, 0.0, 0.0, 0.0, 0.0, 0.0, 0.0, 0.0, 0.0, 0.0, 0.0, 0.0, 0.0, 0.0, 0.0, 0.0, 0.0, 0.0, 0.0, 0.0, 0.0, 0.0, 0.0, 0.0, 0.0, 0.0, 0.0, 0.0, 0.0, 0.0, 0.0, 0.0, 0.0, 0.0, 0.0, 0.0, 0.0, 0.0, 0.0, 0.0, 0.0, 0.0, 0.0, 0.0, 0.0, 0.0, 0.0, 0.0, 0.0, 0.0, 0.0, 0.0, 0.0, 0.0, 0.0, 0.0, 0.0, 0.0, 0.0, 0.0, 0.0, 0.0, 0.0, 0.0, 0.0, 0.0, 0.0, 0.0, 0.0, 0.0, 0.0, 0.0, 0.0, 0.0, 0.0, 0.0, 0.0, 0.0, 0.0, 0.0, 0.0, 0.0, 0.0, 0.0, 0.0, 0.0, 0.0, 0.0, 0.0, 0.0, 0.0, 0.0, 0.0, 0.0, 0.0, 0.0, 0.0, 0.0, 0.0, 0.0, 0.0, 0.0, 0.0, 0.0, 0.0, 0.0, 0.0, 0.0, 0.0, 0.0, 0.0, 0.0, 0.0, 0.0, 0.0, 0.0, 0.0, 0.0, 0.0, 0.0, 0.0, 0.0, 0.0, 0.0, 0.0, 0.0, 0.0, 0.0, 0.0, 0.0, 0.0, 0.0, 0.0, 0.0, 0.0, 0.0, 0.0, 0.0, 0.0, 0.0, 0.0, 0.0, 0.0, 0.0, 0.0, 0.0, 0.0, 0.0, 0.0, 0.0, 0.0, 0.0, 0.0, 0.0, 0.0, 0.0, 0.0, 0.0, 0.0, 0.0, 0.0, 0.0, 0.0, 0.0, 0.0, 0.0, 0.0, 0.0, 0.0, 0.0, 0.0, 0.0, 0.0, 0.0, 0.0, 0.0, 0.0, 0.0, 0.0, 0.0, 0.0, 0.0, 0.0, 0.0, 0.0, 0.0, 0.0, 0.0, 0.0, 0.0, 0.0, 0.0, 0.0, 0.0, 0.0, 0.0, 0.0, 0.0, 0.0, 0.0, 0.0, 0.0, 0.0, 0.0, 0.0, 0.0, 0.0, 0.0, 0.0, 0.0, 0.0, 0.0, 0.0, 0.0, 0.0, 0.0, 0.0, 0.0, 0.0, 0.0, 0.0, 0.0, 0.0, 0.0, 0.0, 0.0, 0.0, 0.0, 0.0, 0.0, 0.0, 0.0, 0.0, 0.0, 0.0, 0.0, 0.0, 0.0, 0.0, 0.0, 0.0, 0.0, 0.0, 0.0, 0.0, 0.0, 0.0, 0.0, 0.0, 0.0, 0.0, 0.0, 0.0, 0.0, 0.0, 0.0, 0.0, 0.0, 0.0, 0.0, 0.0, 0.0, 0.0, 0.0, 0.0, 0.0, 0.0, 0.0, 0.0, 0.0, 0.0, 0.0, 0.0, 0.0, 0.0, 0.0, 0.0, 0.0, 0.0, 0.0, 0.0, 0.0, 0.0, 0.0, 0.0, 0.0, 0.0, 0.0, 0.0, 0.0, 0.0, 0.0, 0.0, 0.0, 0.0, 0.0, 0.0, 0.0, 0.0, 0.0, 0.0, 0.0, 0.0, 0.0, 0.0, 0.0, 0.0, 0.0, 0.0, 0.0, 0.0, 0.0, 0.0, 0.0, 0.0, 0.0, 0.0, 0.0, 0.0, 0.0, 0.0, 0.0, 0.0, 0.0, 0.0, 0.0, 0.0, 0.0, 0.0, 0.0, 0.0, 0.0, 0.0, 0.0, 0.0, 0.0, 0.0, 0.0, 0.0, 0.0, 0.0, 0.0, 0.0, 0.0, 0.0, 0.0, 0.0, 0.0, 0.0, 0.0, 0.0, 0.0, 0.0, 0.0, 0.0, 0.0, 0.0, 0.0, 0.0, 0.0, 0.0, 0.0, 0.0, 0.0, 0.0, 0.0, 0.0, 0.0, 0.0, 0.0, 0.0, 0.0, 0.0, 0.0, 0.0, 0.0, 0.0, 0.0, 0.0, 0.0, 0.0, 0.0])
me_cube_002.materials.append(mat_material)
me_cube_002.materials.append(mat_material_004)
me_cube_002.materials.append(mat_material_005)
me_cube_002.use_remesh_fix_poles = True
me_cube_002.use_remesh_preserve_attributes = False
me_cube_002.use_mirror_vertex_groups = False
me_cube_002.update()

# ---- objects
ob_cube = bpy.data.objects.new('Cube', me_cube)
ob_plane = bpy.data.objects.new('Plane', me_plane)
ob_plane_001 = bpy.data.objects.new('Plane.001', me_plane_001)
ob_camera = bpy.data.objects.new('Camera', cam_camera)
ob_cube_001 = bpy.data.objects.new('Cube.001', me_cube_001)
ob_cube_002 = bpy.data.objects.new('Cube.002', me_cube_002)

# ---- transforms, parenting, visibility, modifiers, constraints
ob_cube.location = (-48.45, -5.608, -8.27)
ob_cube.lock_rotations_4d = False
ob_cube.empty_display_type = 'ARROWS'
ob_cube.lineart.crease_threshold = 0.0
_vg = ob_cube.vertex_groups.new(name='Bone')
for _i, _w in zip([1, 3, 5, 7, 12, 13, 14, 15, 16, 17, 18, 19, 20, 21, 22, 23, 24, 25, 26, 27, 32, 33, 34, 35], [1.0, 1.0, 1.0, 1.0, 1.0, 1.0, 1.0, 1.0, 0.9275, 0.9411, 0.9411, 0.9275, 0.03439, 0.0205, 0.0205, 0.03439, 0.9969, 0.9969, 0.9956, 0.9956, 0.9999, 0.9999, 0.9999, 0.9999]): _vg.add([_i], _w, 'REPLACE')
_vg = ob_cube.vertex_groups.new(name='Bone.001')
for _i, _w in zip([0, 2, 4, 6, 8, 9, 10, 11, 16, 17, 18, 19, 20, 21, 22, 23, 28, 29, 30, 31], [1.0, 1.0, 1.0, 1.0, 0.9999, 0.9999, 0.9999, 0.9999, 0.07251, 0.05893, 0.05892, 0.07251, 0.9578, 0.9648, 0.9648, 0.9578, 0.9991, 0.9993, 0.9993, 0.9991]): _vg.add([_i], _w, 'REPLACE')
_m = ob_cube.modifiers.new('Subdivision', 'SUBSURF')
_m.uv_smooth = 'PRESERVE_CORNERS'
_m.levels = 3
_m.render_levels = 3
_m = ob_cube.modifiers.new('Armature', 'ARMATURE')
ob_plane.location = (-48.45, -5.608, -8.378)
ob_plane.lineart.crease_threshold = 0.0
_m = ob_plane.modifiers.new('Subdivision', 'SUBSURF')
_m.uv_smooth = 'PRESERVE_CORNERS'
_m.levels = 2
_m = ob_plane.modifiers.new('Skin', 'SKIN')
ob_plane_001.location = (-48.45, -5.608, -8.27)
ob_plane_001.lineart.crease_threshold = 0.0
_m = ob_plane_001.modifiers.new('Subdivision', 'SUBSURF')
_m.uv_smooth = 'PRESERVE_CORNERS'
_m.levels = 2
ob_camera.location = (0.0, -10.07, 15.9)
ob_camera.rotation_euler = (0.9749, 1.838e-16, 9.742e-17)
ob_camera.lineart.crease_threshold = 0.0
ob_cube_001.location = (0.008134, -0.07359, 9.251)
ob_cube_001.rotation_euler = (6.656e-08, -0.1636, -1.703e-08)
ob_cube_001.lineart.crease_threshold = 0.0
ob_cube_002.location = (-0.01644, -0.07359, 9.251)
ob_cube_002.rotation_euler = (-4.295e-08, -0.1507, 3.142)
ob_cube_002.lineart.crease_threshold = 0.0

# ---- collection membership
col_collection.objects.link(ob_cube)
col_collection.objects.link(ob_plane)
col_collection.objects.link(ob_plane_001)
col_collection.objects.link(ob_camera)
col_collection.objects.link(ob_cube_001)
col_collection.objects.link(ob_cube_002)

# ---- scene / render settings (as saved in the file)
scene.camera = ob_camera
scene.frame_start = 0; scene.frame_end = 9; scene.frame_set(4)
scene.render.engine = 'BLENDER_EEVEE_NEXT'
scene.render.resolution_x = 128
scene.render.resolution_y = 128
scene.render.film_transparent = True
scene.cycles.use_denoising = False
scene.cycles.samples = 128
scene.cycles.sampling_pattern = 'TABULATED_SOBOL'
scene.cycles.use_adaptive_sampling = False
scene.cycles.use_light_tree = False
scene.view_settings.view_transform = 'Filmic'
bpy.context.view_layer.update()

# ---- added for rendering (the .blend has no usable light): sun
light_auto_sun = bpy.data.lights.new('AutoSun', 'SUN')
light_auto_sun.energy = 3.0
light_auto_sun.angle = 0.0523599
ob_auto_sun = bpy.data.objects.new('AutoSun', light_auto_sun)
scene.collection.objects.link(ob_auto_sun)
ob_auto_sun.rotation_euler = (0.872665, 0.174533, 0.523599)
bpy.context.view_layer.update()
